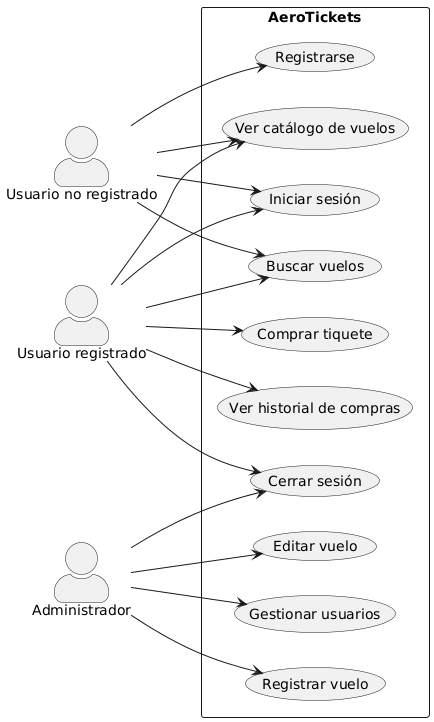

The diagram above was rendered by PlantUML. Its source (embedded in the PNG):
@startuml
left to right direction
skinparam actorStyle awesome

actor "Usuario no registrado" as Anonimo
actor "Usuario registrado" as Cliente
actor "Administrador" as Admin

rectangle "AeroTickets" {

  usecase "Registrarse" as UC1
  usecase "Iniciar sesión" as UC2
  usecase "Cerrar sesión" as UC3
  usecase "Buscar vuelos" as UC4
  usecase "Ver catálogo de vuelos" as UC5
  usecase "Comprar tiquete" as UC6
  usecase "Ver historial de compras" as UC7
  usecase "Registrar vuelo" as UC8
  usecase "Editar vuelo" as UC9
  usecase "Gestionar usuarios" as UC10

}

Anonimo --> UC1
Anonimo --> UC2
Anonimo --> UC5
Anonimo --> UC4

Cliente --> UC2
Cliente --> UC3
Cliente --> UC5
Cliente --> UC4
Cliente --> UC6
Cliente --> UC7

Admin --> UC8
Admin --> UC9
Admin --> UC10
Admin --> UC3
@enduml